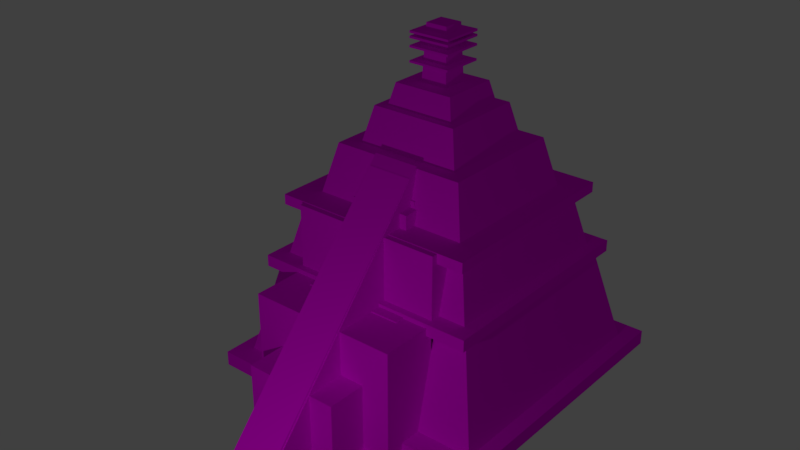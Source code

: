 # Source: Pyramide2.blend  (saved by Blender 2.79.0; exported with 4.5.12 LTS)
import bpy
from mathutils import Matrix  # noqa: F401  (used for matrix-valued properties, if any)

bpy.ops.wm.read_factory_settings(use_empty=True)
scene = bpy.context.scene
scene.name = 'Scene'

# ---- collections
col_collection_1 = bpy.data.collections.new('Collection 1'); scene.collection.children.link(col_collection_1)

# ---- images (referenced by path relative to the original .blend; pixels are not part of the script)
import os
ASSET_DIR = os.environ.get("B2B_ASSET_DIR", "")  # directory of the original .blend (textures are referenced by path, not embedded)
HERE = os.path.dirname(os.path.abspath(__file__))  # packed textures are extracted next to this script under _unpacked/

def load_image(name, relpath, width, height, colorspace="sRGB"):
    """Load a texture the original file referenced (path relative to the .blend, or extracted next to this script)."""
    p = next((c for c in (os.path.join(HERE, relpath), os.path.join(ASSET_DIR, relpath)) if relpath and os.path.exists(c)), "")
    if p:
        img = bpy.data.images.load(p, check_existing=True)
        img.name = name
    else:  # same state as the original file: an image datablock whose file is absent (Cycles renders it pink)
        img = bpy.data.images.new(name, width, height)
        img.source = "FILE"
        img.filepath = "//" + (relpath or name)
    img.colorspace_settings.name = colorspace
    return img
img_myxfhjm_jpg = load_image('mYxFhJM.jpg', 'mYxFhJM.jpg', 1024, 1024, 'sRGB')
img_stones_jpg_008 = load_image('Stones.jpg.008', 'Stones.jpg', 1024, 1024, 'sRGB')
img_stones_jpg = load_image('Stones.jpg', 'Stones.jpg', 1024, 1024, 'sRGB')
img_stones_jpg_006 = load_image('Stones.jpg.006', 'Stones.jpg', 1024, 1024, 'sRGB')
img_stones_jpg_007 = load_image('Stones.jpg.007', 'Stones.jpg', 1024, 1024, 'sRGB')
img_stones_jpg_014 = load_image('Stones.jpg.014', 'Stones.jpg', 1024, 1024, 'sRGB')
img_stones_jpg_016 = load_image('Stones.jpg.016', 'Stones.jpg', 1024, 1024, 'sRGB')
img_stones_jpg_018 = load_image('Stones.jpg.018', 'Stones.jpg', 1024, 1024, 'sRGB')
img_stones_jpg_020 = load_image('Stones.jpg.020', 'Stones.jpg', 1024, 1024, 'sRGB')
img_stones_jpg_024 = load_image('Stones.jpg.024', 'Stones.jpg', 1024, 1024, 'sRGB')
img_stones_jpg_025 = load_image('Stones.jpg.025', 'Stones.jpg', 1024, 1024, 'sRGB')
img_stones_jpg_027 = load_image('Stones.jpg.027', 'Stones.jpg', 1024, 1024, 'sRGB')
img_stones_jpg_028 = load_image('Stones.jpg.028', 'Stones.jpg', 1024, 1024, 'sRGB')
img_stones_jpg_029 = load_image('Stones.jpg.029', 'Stones.jpg', 1024, 1024, 'sRGB')
img_stones_jpg_030 = load_image('Stones.jpg.030', 'Stones.jpg', 1024, 1024, 'sRGB')

# ---- materials (node trees are filled in below, after node groups)
mat_material = bpy.data.materials.new('Material')
mat_material.alpha_threshold = 0.0
mat_material.roughness = 0.5
mat_material_003 = bpy.data.materials.new('Material.003')
mat_material_003.alpha_threshold = 0.0
mat_material_003.roughness = 0.5
mat_material_014 = bpy.data.materials.new('Material.014')
mat_material_014.alpha_threshold = 0.0
mat_material_014.roughness = 0.5
mat_material_001 = bpy.data.materials.new('Material.001')
mat_material_001.alpha_threshold = 0.0
mat_material_001.roughness = 0.5
mat_material_002 = bpy.data.materials.new('Material.002')
mat_material_002.alpha_threshold = 0.0
mat_material_002.roughness = 0.5
mat_material_006 = bpy.data.materials.new('Material.006')
mat_material_006.alpha_threshold = 0.0
mat_material_006.roughness = 0.5
mat_material_007 = bpy.data.materials.new('Material.007')
mat_material_007.alpha_threshold = 0.0
mat_material_007.roughness = 0.5
mat_material_008 = bpy.data.materials.new('Material.008')
mat_material_008.alpha_threshold = 0.0
mat_material_008.roughness = 0.5
mat_material_009 = bpy.data.materials.new('Material.009')
mat_material_009.alpha_threshold = 0.0
mat_material_009.roughness = 0.5
mat_material_012 = bpy.data.materials.new('Material.012')
mat_material_012.alpha_threshold = 0.0
mat_material_012.roughness = 0.5
mat_material_013 = bpy.data.materials.new('Material.013')
mat_material_013.alpha_threshold = 0.0
mat_material_013.roughness = 0.5
mat_material_016 = bpy.data.materials.new('Material.016')
mat_material_016.alpha_threshold = 0.0
mat_material_016.roughness = 0.5
mat_material_017 = bpy.data.materials.new('Material.017')
mat_material_017.alpha_threshold = 0.0
mat_material_017.roughness = 0.5
mat_material_018 = bpy.data.materials.new('Material.018')
mat_material_018.alpha_threshold = 0.0
mat_material_018.roughness = 0.5
mat_material_019 = bpy.data.materials.new('Material.019')
mat_material_019.alpha_threshold = 0.0
mat_material_019.roughness = 0.5

# ---- material node trees
mat_material.use_nodes = True; mat_material.node_tree.nodes.clear()
_N = mat_material.node_tree.nodes; _L = mat_material.node_tree.links
n0 = _N.new('ShaderNodeBsdfDiffuse'); n0.name = 'Diffuse BSDF'; n0.location = (10, 300)
n1 = _N.new('ShaderNodeOutputMaterial'); n1.name = 'Material Output'; n1.location = (176, 301)
n2 = _N.new('ShaderNodeTexImage'); n2.name = 'Image Texture'; n2.location = (118, 133)
n2.width = 140
n2.image = img_myxfhjm_jpg
_L.new(n0.outputs[0], n1.inputs[0])
_L.new(n2.outputs[0], n0.inputs[0])
_L.new(n2.outputs[1], n0.inputs[1])
n1.is_active_output = True
mat_material_003.use_nodes = True; mat_material_003.node_tree.nodes.clear()
_N = mat_material_003.node_tree.nodes; _L = mat_material_003.node_tree.links
n0 = _N.new('ShaderNodeOutputMaterial'); n0.name = 'Material Output'; n0.location = (460, 300)
n1 = _N.new('ShaderNodeTexImage'); n1.name = 'Image Texture'; n1.location = (-173, 265)
n1.width = 140
n1.image = img_stones_jpg_008
n1.interpolation = 'Cubic'
n2 = _N.new('ShaderNodeBsdfDiffuse'); n2.name = 'Diffuse BSDF'; n2.location = (10, 300)
n3 = _N.new('ShaderNodeUVMap'); n3.name = 'UV Map'; n3.location = (-525, 273)
_L.new(n1.outputs[0], n2.inputs[0])
_L.new(n2.outputs[0], n0.inputs[0])
_L.new(n3.outputs[0], n1.inputs[0])
n0.is_active_output = True
mat_material_014.use_nodes = True; mat_material_014.node_tree.nodes.clear()
_N = mat_material_014.node_tree.nodes; _L = mat_material_014.node_tree.links
n0 = _N.new('ShaderNodeOutputMaterial'); n0.name = 'Material Output'; n0.location = (460, 300)
n1 = _N.new('ShaderNodeTexImage'); n1.name = 'Image Texture'; n1.location = (-173, 265)
n1.width = 140
n1.image = img_stones_jpg
n1.interpolation = 'Cubic'
n2 = _N.new('ShaderNodeBsdfDiffuse'); n2.name = 'Diffuse BSDF'; n2.location = (10, 300)
n3 = _N.new('ShaderNodeUVMap'); n3.name = 'UV Map'; n3.location = (-525, 273)
_L.new(n1.outputs[0], n2.inputs[0])
_L.new(n2.outputs[0], n0.inputs[0])
_L.new(n3.outputs[0], n1.inputs[0])
n0.is_active_output = True
mat_material_001.use_nodes = True; mat_material_001.node_tree.nodes.clear()
_N = mat_material_001.node_tree.nodes; _L = mat_material_001.node_tree.links
n0 = _N.new('ShaderNodeOutputMaterial'); n0.name = 'Material Output'; n0.location = (460, 300)
n1 = _N.new('ShaderNodeTexImage'); n1.name = 'Image Texture'; n1.location = (-173, 265)
n1.width = 140
n1.image = img_stones_jpg_006
n1.interpolation = 'Cubic'
n2 = _N.new('ShaderNodeBsdfDiffuse'); n2.name = 'Diffuse BSDF'; n2.location = (10, 300)
n3 = _N.new('ShaderNodeUVMap'); n3.name = 'UV Map'; n3.location = (-525, 273)
_L.new(n1.outputs[0], n2.inputs[0])
_L.new(n2.outputs[0], n0.inputs[0])
_L.new(n3.outputs[0], n1.inputs[0])
n0.is_active_output = True
mat_material_002.use_nodes = True; mat_material_002.node_tree.nodes.clear()
_N = mat_material_002.node_tree.nodes; _L = mat_material_002.node_tree.links
n0 = _N.new('ShaderNodeOutputMaterial'); n0.name = 'Material Output'; n0.location = (460, 300)
n1 = _N.new('ShaderNodeTexImage'); n1.name = 'Image Texture'; n1.location = (-173, 265)
n1.width = 140
n1.image = img_stones_jpg_007
n1.interpolation = 'Cubic'
n2 = _N.new('ShaderNodeBsdfDiffuse'); n2.name = 'Diffuse BSDF'; n2.location = (10, 300)
n3 = _N.new('ShaderNodeUVMap'); n3.name = 'UV Map'; n3.location = (-525, 273)
_L.new(n1.outputs[0], n2.inputs[0])
_L.new(n2.outputs[0], n0.inputs[0])
_L.new(n3.outputs[0], n1.inputs[0])
n0.is_active_output = True
mat_material_006.use_nodes = True; mat_material_006.node_tree.nodes.clear()
_N = mat_material_006.node_tree.nodes; _L = mat_material_006.node_tree.links
n0 = _N.new('ShaderNodeOutputMaterial'); n0.name = 'Material Output'; n0.location = (460, 300)
n1 = _N.new('ShaderNodeTexImage'); n1.name = 'Image Texture'; n1.location = (-173, 265)
n1.width = 140
n1.image = img_stones_jpg_014
n1.interpolation = 'Cubic'
n2 = _N.new('ShaderNodeBsdfDiffuse'); n2.name = 'Diffuse BSDF'; n2.location = (10, 300)
n3 = _N.new('ShaderNodeUVMap'); n3.name = 'UV Map'; n3.location = (-525, 273)
_L.new(n1.outputs[0], n2.inputs[0])
_L.new(n2.outputs[0], n0.inputs[0])
_L.new(n3.outputs[0], n1.inputs[0])
n0.is_active_output = True
mat_material_007.use_nodes = True; mat_material_007.node_tree.nodes.clear()
_N = mat_material_007.node_tree.nodes; _L = mat_material_007.node_tree.links
n0 = _N.new('ShaderNodeOutputMaterial'); n0.name = 'Material Output'; n0.location = (460, 300)
n1 = _N.new('ShaderNodeTexImage'); n1.name = 'Image Texture'; n1.location = (-173, 265)
n1.width = 140
n1.image = img_stones_jpg_016
n1.interpolation = 'Cubic'
n2 = _N.new('ShaderNodeBsdfDiffuse'); n2.name = 'Diffuse BSDF'; n2.location = (10, 300)
n3 = _N.new('ShaderNodeUVMap'); n3.name = 'UV Map'; n3.location = (-525, 273)
_L.new(n1.outputs[0], n2.inputs[0])
_L.new(n2.outputs[0], n0.inputs[0])
_L.new(n3.outputs[0], n1.inputs[0])
n0.is_active_output = True
mat_material_008.use_nodes = True; mat_material_008.node_tree.nodes.clear()
_N = mat_material_008.node_tree.nodes; _L = mat_material_008.node_tree.links
n0 = _N.new('ShaderNodeOutputMaterial'); n0.name = 'Material Output'; n0.location = (460, 300)
n1 = _N.new('ShaderNodeTexImage'); n1.name = 'Image Texture'; n1.location = (-173, 265)
n1.width = 140
n1.image = img_stones_jpg_018
n1.interpolation = 'Cubic'
n2 = _N.new('ShaderNodeBsdfDiffuse'); n2.name = 'Diffuse BSDF'; n2.location = (10, 300)
n3 = _N.new('ShaderNodeUVMap'); n3.name = 'UV Map'; n3.location = (-525, 273)
_L.new(n1.outputs[0], n2.inputs[0])
_L.new(n2.outputs[0], n0.inputs[0])
_L.new(n3.outputs[0], n1.inputs[0])
n0.is_active_output = True
mat_material_009.use_nodes = True; mat_material_009.node_tree.nodes.clear()
_N = mat_material_009.node_tree.nodes; _L = mat_material_009.node_tree.links
n0 = _N.new('ShaderNodeOutputMaterial'); n0.name = 'Material Output'; n0.location = (460, 300)
n1 = _N.new('ShaderNodeTexImage'); n1.name = 'Image Texture'; n1.location = (-173, 265)
n1.width = 140
n1.image = img_stones_jpg_020
n1.interpolation = 'Cubic'
n2 = _N.new('ShaderNodeBsdfDiffuse'); n2.name = 'Diffuse BSDF'; n2.location = (10, 300)
n3 = _N.new('ShaderNodeUVMap'); n3.name = 'UV Map'; n3.location = (-525, 273)
_L.new(n1.outputs[0], n2.inputs[0])
_L.new(n2.outputs[0], n0.inputs[0])
_L.new(n3.outputs[0], n1.inputs[0])
n0.is_active_output = True
mat_material_012.use_nodes = True; mat_material_012.node_tree.nodes.clear()
_N = mat_material_012.node_tree.nodes; _L = mat_material_012.node_tree.links
n0 = _N.new('ShaderNodeOutputMaterial'); n0.name = 'Material Output'; n0.location = (460, 300)
n1 = _N.new('ShaderNodeTexImage'); n1.name = 'Image Texture'; n1.location = (-173, 265)
n1.width = 140
n1.image = img_stones_jpg_024
n1.interpolation = 'Cubic'
n2 = _N.new('ShaderNodeBsdfDiffuse'); n2.name = 'Diffuse BSDF'; n2.location = (10, 300)
n3 = _N.new('ShaderNodeUVMap'); n3.name = 'UV Map'; n3.location = (-525, 273)
_L.new(n1.outputs[0], n2.inputs[0])
_L.new(n2.outputs[0], n0.inputs[0])
_L.new(n3.outputs[0], n1.inputs[0])
n0.is_active_output = True
mat_material_013.use_nodes = True; mat_material_013.node_tree.nodes.clear()
_N = mat_material_013.node_tree.nodes; _L = mat_material_013.node_tree.links
n0 = _N.new('ShaderNodeOutputMaterial'); n0.name = 'Material Output'; n0.location = (460, 300)
n1 = _N.new('ShaderNodeTexImage'); n1.name = 'Image Texture'; n1.location = (-173, 265)
n1.width = 140
n1.image = img_stones_jpg_025
n1.interpolation = 'Cubic'
n2 = _N.new('ShaderNodeBsdfDiffuse'); n2.name = 'Diffuse BSDF'; n2.location = (10, 300)
n3 = _N.new('ShaderNodeUVMap'); n3.name = 'UV Map'; n3.location = (-525, 273)
_L.new(n1.outputs[0], n2.inputs[0])
_L.new(n2.outputs[0], n0.inputs[0])
_L.new(n3.outputs[0], n1.inputs[0])
n0.is_active_output = True
mat_material_016.use_nodes = True; mat_material_016.node_tree.nodes.clear()
_N = mat_material_016.node_tree.nodes; _L = mat_material_016.node_tree.links
n0 = _N.new('ShaderNodeOutputMaterial'); n0.name = 'Material Output'; n0.location = (460, 300)
n1 = _N.new('ShaderNodeTexImage'); n1.name = 'Image Texture'; n1.location = (-173, 265)
n1.width = 140
n1.image = img_stones_jpg_027
n1.interpolation = 'Cubic'
n2 = _N.new('ShaderNodeBsdfDiffuse'); n2.name = 'Diffuse BSDF'; n2.location = (10, 300)
n3 = _N.new('ShaderNodeUVMap'); n3.name = 'UV Map'; n3.location = (-525, 273)
_L.new(n1.outputs[0], n2.inputs[0])
_L.new(n2.outputs[0], n0.inputs[0])
_L.new(n3.outputs[0], n1.inputs[0])
n0.is_active_output = True
mat_material_017.use_nodes = True; mat_material_017.node_tree.nodes.clear()
_N = mat_material_017.node_tree.nodes; _L = mat_material_017.node_tree.links
n0 = _N.new('ShaderNodeOutputMaterial'); n0.name = 'Material Output'; n0.location = (460, 300)
n1 = _N.new('ShaderNodeTexImage'); n1.name = 'Image Texture'; n1.location = (-173, 265)
n1.width = 140
n1.image = img_stones_jpg_028
n1.interpolation = 'Cubic'
n2 = _N.new('ShaderNodeBsdfDiffuse'); n2.name = 'Diffuse BSDF'; n2.location = (10, 300)
n3 = _N.new('ShaderNodeUVMap'); n3.name = 'UV Map'; n3.location = (-525, 273)
_L.new(n1.outputs[0], n2.inputs[0])
_L.new(n2.outputs[0], n0.inputs[0])
_L.new(n3.outputs[0], n1.inputs[0])
n0.is_active_output = True
mat_material_018.use_nodes = True; mat_material_018.node_tree.nodes.clear()
_N = mat_material_018.node_tree.nodes; _L = mat_material_018.node_tree.links
n0 = _N.new('ShaderNodeOutputMaterial'); n0.name = 'Material Output'; n0.location = (460, 300)
n1 = _N.new('ShaderNodeTexImage'); n1.name = 'Image Texture'; n1.location = (-173, 265)
n1.width = 140
n1.image = img_stones_jpg_029
n1.interpolation = 'Cubic'
n2 = _N.new('ShaderNodeBsdfDiffuse'); n2.name = 'Diffuse BSDF'; n2.location = (10, 300)
n3 = _N.new('ShaderNodeUVMap'); n3.name = 'UV Map'; n3.location = (-525, 273)
_L.new(n1.outputs[0], n2.inputs[0])
_L.new(n2.outputs[0], n0.inputs[0])
_L.new(n3.outputs[0], n1.inputs[0])
n0.is_active_output = True
mat_material_019.use_nodes = True; mat_material_019.node_tree.nodes.clear()
_N = mat_material_019.node_tree.nodes; _L = mat_material_019.node_tree.links
n0 = _N.new('ShaderNodeOutputMaterial'); n0.name = 'Material Output'; n0.location = (460, 300)
n1 = _N.new('ShaderNodeTexImage'); n1.name = 'Image Texture'; n1.location = (-173, 265)
n1.width = 140
n1.image = img_stones_jpg_030
n1.interpolation = 'Cubic'
n2 = _N.new('ShaderNodeBsdfDiffuse'); n2.name = 'Diffuse BSDF'; n2.location = (10, 300)
n3 = _N.new('ShaderNodeUVMap'); n3.name = 'UV Map'; n3.location = (-525, 273)
_L.new(n1.outputs[0], n2.inputs[0])
_L.new(n2.outputs[0], n0.inputs[0])
_L.new(n3.outputs[0], n1.inputs[0])
n0.is_active_output = True

# ---- world
world_world = bpy.data.worlds.new('World'); scene.world = world_world
world_world.color = (0.05088, 0.05088, 0.05088)
world_world.use_sun_shadow = False
world_world.sun_shadow_jitter_overblur = 0.0
world_world.cycles.sampling_method = 'MANUAL'

# ---- lights
light_lamp = bpy.data.lights.new('Lamp', 'POINT')
light_lamp.transmission_factor = 0.0
light_lamp.cutoff_distance = 30.0
light_lamp.energy = 400.0
light_lamp.shadow_buffer_clip_start = 1.001
light_lamp.shadow_soft_size = 0.1
light_lamp.shadow_maximum_resolution = 0.006
light_lamp.use_absolute_resolution = True

# ---- meshes
me_cube = bpy.data.meshes.new('Cube')
me_cube.from_pydata([(-1.0, -1.0, -1.0), (-1.0, -1.0, -0.9935), (-1.0, 1.0, -1.0), (-1.0, 1.0, 6.711), (1.0, -1.0, -1.0), (1.0, -1.0, -0.9935), (1.0, 1.0, -1.0), (1.0, 1.0, 6.711)], [], [(0, 1, 3, 2), (2, 3, 7, 6), (6, 7, 5, 4), (4, 5, 1, 0), (2, 6, 4, 0), (7, 3, 1, 5)])
_uv = me_cube.uv_layers.new(name='UVMap')
_uv.uv.foreach_set('vector', [0.3331, 0.794, 0.3331, 0.7934, 0.4997, 0.0, 0.4997, 0.794, 0.1666, 0.794, 0.1666, 4.91e-08, 0.3331, 0.0, 0.3331, 0.794, 0.6662, 0.0, 0.6662, 0.794, 0.4997, 0.0006646, 0.4997, 0.0, 5.957e-08, 0.8137, 5.957e-08, 0.8131, 0.1666, 0.8131, 0.1666, 0.8137, 0.3331, 1.0, 0.1666, 1.0, 0.1666, 0.794, 0.3331, 0.794, 0.0, 0.0, 0.1666, 0.0, 0.1666, 0.8131, 5.957e-08, 0.8131])
me_cube.materials.append(mat_material)
me_cube.use_remesh_preserve_volume = False
me_cube.use_remesh_preserve_attributes = False
me_cube.use_mirror_vertex_groups = False
me_cube.update()
me_cube_006 = bpy.data.meshes.new('Cube.006')
me_cube_006.from_pydata([(0.9214, 0.8925, -0.7736), (0.9214, -0.9502, -0.7736), (-0.9214, -0.9502, -0.7736), (-0.9214, 0.8925, -0.7736), (0.7398, 0.7109, 1.069), (0.7398, -0.7687, 1.069), (-0.7398, -0.7687, 1.069), (-0.7398, 0.7109, 1.069), (-0.1585, -1.655, -0.8108), (-0.1585, -1.94, -0.8031), (-0.1585, -0.4981, -0.8522), (-0.1585, -0.4981, 3.052), (0.1585, -1.655, -0.8108), (0.1585, -1.94, -0.8031), (0.1585, -0.4981, -0.8522), (0.1585, -0.4981, 3.052), (-0.7951, -0.8652, 0.9383), (-0.7951, -0.8652, 1.135), (-0.7951, 0.8074, 0.9383), (-0.7951, 0.8074, 1.135), (0.7951, -0.8652, 0.9383), (0.7951, -0.8652, 1.135), (0.7951, 0.8074, 0.9383), (0.7951, 0.8074, 1.135), (0.09455, 0.06566, 3.917), (0.09455, -0.1234, 3.917), (-0.09455, -0.1234, 3.917), (-0.09455, 0.06566, 3.917), (0.07592, 0.04703, 4.875), (0.07592, -0.1048, 4.875), (-0.07592, -0.1048, 4.875), (-0.07592, 0.04703, 4.875), (-0.2076, -0.6594, 1.611), (-0.2076, -0.6594, 2.432), (-0.2076, -0.4003, 1.611), (-0.2076, -0.4003, 2.432), (0.2076, -0.6594, 1.611), (0.2076, -0.6594, 2.432), (0.2076, -0.4003, 1.611), (0.2076, -0.4003, 2.432), (-0.1699, -0.4734, 2.257), (-0.1699, -0.4734, 2.929), (-0.1699, -0.2613, 2.257), (-0.1699, -0.2613, 2.929), (0.1699, -0.4734, 2.257), (0.1699, -0.4734, 2.929), (0.1699, -0.2613, 2.257), (0.1699, -0.2613, 2.929), (-0.3288, -1.515, -0.9787), (-0.3288, -1.515, 0.3218), (-0.3288, -1.105, -0.9787), (-0.3288, -1.105, 0.3218), (0.3288, -1.515, -0.9787), (0.3288, -1.515, 0.3218), (0.3288, -1.105, -0.9787), (0.3288, -1.105, 0.3218), (-0.3509, -1.486, -0.9241), (-0.3509, -1.486, -0.7964), (-0.3509, -1.048, -0.9241), (-0.3509, -1.048, -0.7964), (0.3509, -1.486, -0.9241), (0.3509, -1.486, -0.7964), (0.3509, -1.048, -0.9241), (0.3509, -1.048, -0.7964), (-0.5463, -1.245, -0.9865), (-0.5463, -1.245, -0.7878), (-0.5463, -0.5634, -0.9865), (-0.5463, -0.5634, -0.7878), (0.5463, -1.245, -0.9865), (0.5463, -1.245, -0.7878), (0.5463, -0.5634, -0.9865), (0.5463, -0.5634, -0.7878), (0.3503, -0.4992, 1.083), (0.3503, -0.4992, 0.9559), (0.3503, -0.9365, 1.083), (0.3503, -0.9365, 0.9559), (-0.3503, -0.4992, 1.083), (-0.3503, -0.4992, 0.9559), (-0.3503, -0.9365, 1.083), (-0.3503, -0.9365, 0.9559), (0.1882, -0.3192, 2.55), (0.1882, -0.3192, 2.482), (0.1882, -0.5542, 2.55), (0.1882, -0.5542, 2.482), (-0.1882, -0.3192, 2.55), (-0.1882, -0.3192, 2.482), (-0.1882, -0.5542, 2.55), (-0.1882, -0.5542, 2.482), (-0.5229, -1.232, -1.006), (-0.5229, -1.232, 1.062), (-0.5229, -0.5796, -1.006), (-0.5229, -0.5796, 1.062), (0.5229, -1.232, -1.006), (0.5229, -1.232, 1.062), (0.5229, -0.5796, -1.006), (0.5229, -0.5796, 1.062), (-0.5229, -0.8131, 0.1168), (-0.5229, -0.8131, 2.185), (-0.5229, -0.1604, 0.1168), (-0.5229, -0.1604, 2.185), (0.5229, -0.8131, 0.1168), (0.5229, -0.8131, 2.185), (0.5229, -0.1604, 0.1168), (0.5229, -0.1604, 2.185), (0.765, 0.7361, 0.5773), (0.765, -0.7939, 0.5773), (-0.765, -0.7939, 0.5773), (-0.765, 0.7361, 0.5773), (0.6142, 0.5853, 2.107), (0.6142, -0.6431, 2.107), (-0.6142, -0.6431, 2.107), (-0.6142, 0.5853, 2.107), (0.5811, 0.5522, 1.851), (0.5811, -0.61, 1.851), (-0.5811, -0.61, 1.851), (-0.5811, 0.5522, 1.851), (0.4666, 0.4377, 3.013), (0.4666, -0.4955, 3.013), (-0.4666, -0.4955, 3.013), (-0.4666, 0.4377, 3.013), (0.378, 0.3491, 2.85), (0.378, -0.4069, 2.85), (-0.378, -0.4069, 2.85), (-0.378, 0.3491, 2.85), (0.3035, 0.2746, 3.606), (0.3035, -0.3324, 3.606), (-0.3035, -0.3324, 3.606), (-0.3035, 0.2746, 3.606), (0.2593, 0.2304, 3.444), (0.2593, -0.2882, 3.444), (-0.2593, -0.2882, 3.444), (-0.2593, 0.2304, 3.444), (0.2082, 0.1793, 3.963), (0.2082, -0.2371, 3.963), (-0.2082, -0.2371, 3.963), (-0.2082, 0.1793, 3.963), (-1.014, -1.096, -0.9088), (-1.014, -1.096, -0.6574), (-1.014, 1.038, -0.9088), (-1.014, 1.038, -0.6574), (1.014, -1.096, -0.9088), (1.014, -1.096, -0.6574), (1.014, 1.038, -0.9088), (1.014, 1.038, -0.6574), (-0.7027, -0.768, 2.02), (-0.7027, -0.768, 2.194), (-0.7027, 0.7102, 2.02), (-0.7027, 0.7102, 2.194), (0.7027, -0.768, 2.02), (0.7027, -0.768, 2.194), (0.7027, 0.7102, 2.02), (0.7027, 0.7102, 2.194), (-0.1453, -0.1818, 4.722), (-0.1453, -0.1818, 4.758), (-0.1453, 0.124, 4.722), (-0.1453, 0.124, 4.758), (0.1453, -0.1818, 4.722), (0.1453, -0.1818, 4.758), (0.1453, 0.124, 4.722), (0.1453, 0.124, 4.758), (-0.1453, -0.1818, 4.641), (-0.1453, -0.1818, 4.677), (-0.1453, 0.124, 4.641), (-0.1453, 0.124, 4.677), (0.1453, -0.1818, 4.641), (0.1453, -0.1818, 4.677), (0.1453, 0.124, 4.641), (0.1453, 0.124, 4.677), (-0.1453, -0.1818, 4.499), (-0.1453, -0.1818, 4.535), (-0.1453, 0.124, 4.499), (-0.1453, 0.124, 4.535), (0.1453, -0.1818, 4.499), (0.1453, -0.1818, 4.535), (0.1453, 0.124, 4.499), (0.1453, 0.124, 4.535), (-0.1453, -0.1818, 4.266), (-0.1453, -0.1818, 4.302), (-0.1453, 0.124, 4.266), (-0.1453, 0.124, 4.302), (0.1453, -0.1818, 4.266), (0.1453, -0.1818, 4.302), (0.1453, 0.124, 4.266), (0.1453, 0.124, 4.302)], [], [(0, 1, 2, 3), (4, 7, 6, 5), (0, 4, 5, 1), (1, 5, 6, 2), (2, 6, 7, 3), (4, 0, 3, 7), (8, 9, 11, 10), (10, 11, 15, 14), (14, 15, 13, 12), (12, 13, 9, 8), (10, 14, 12, 8), (15, 11, 9, 13), (16, 17, 19, 18), (18, 19, 23, 22), (22, 23, 21, 20), (20, 21, 17, 16), (18, 22, 20, 16), (23, 19, 17, 21), (24, 25, 26, 27), (28, 31, 30, 29), (24, 28, 29, 25), (25, 29, 30, 26), (26, 30, 31, 27), (28, 24, 27, 31), (32, 33, 35, 34), (34, 35, 39, 38), (38, 39, 37, 36), (36, 37, 33, 32), (34, 38, 36, 32), (39, 35, 33, 37), (40, 41, 43, 42), (42, 43, 47, 46), (46, 47, 45, 44), (44, 45, 41, 40), (42, 46, 44, 40), (47, 43, 41, 45), (48, 49, 51, 50), (50, 51, 55, 54), (54, 55, 53, 52), (52, 53, 49, 48), (50, 54, 52, 48), (55, 51, 49, 53), (56, 57, 59, 58), (58, 59, 63, 62), (62, 63, 61, 60), (60, 61, 57, 56), (58, 62, 60, 56), (63, 59, 57, 61), (64, 65, 67, 66), (66, 67, 71, 70), (70, 71, 69, 68), (68, 69, 65, 64), (66, 70, 68, 64), (71, 67, 65, 69), (72, 73, 75, 74), (74, 75, 79, 78), (78, 79, 77, 76), (76, 77, 73, 72), (74, 78, 76, 72), (79, 75, 73, 77), (80, 81, 83, 82), (82, 83, 87, 86), (86, 87, 85, 84), (84, 85, 81, 80), (82, 86, 84, 80), (87, 83, 81, 85), (88, 89, 91, 90), (90, 91, 95, 94), (94, 95, 93, 92), (92, 93, 89, 88), (90, 94, 92, 88), (95, 91, 89, 93), (96, 97, 99, 98), (98, 99, 103, 102), (102, 103, 101, 100), (100, 101, 97, 96), (98, 102, 100, 96), (103, 99, 97, 101), (104, 105, 106, 107), (108, 111, 110, 109), (104, 108, 109, 105), (105, 109, 110, 106), (106, 110, 111, 107), (108, 104, 107, 111), (112, 113, 114, 115), (116, 119, 118, 117), (112, 116, 117, 113), (113, 117, 118, 114), (114, 118, 119, 115), (116, 112, 115, 119), (120, 121, 122, 123), (124, 127, 126, 125), (120, 124, 125, 121), (121, 125, 126, 122), (122, 126, 127, 123), (124, 120, 123, 127), (128, 129, 130, 131), (132, 135, 134, 133), (128, 132, 133, 129), (129, 133, 134, 130), (130, 134, 135, 131), (132, 128, 131, 135), (136, 137, 139, 138), (138, 139, 143, 142), (142, 143, 141, 140), (140, 141, 137, 136), (138, 142, 140, 136), (143, 139, 137, 141), (144, 145, 147, 146), (146, 147, 151, 150), (150, 151, 149, 148), (148, 149, 145, 144), (146, 150, 148, 144), (151, 147, 145, 149), (152, 153, 155, 154), (154, 155, 159, 158), (158, 159, 157, 156), (156, 157, 153, 152), (154, 158, 156, 152), (159, 155, 153, 157), (160, 161, 163, 162), (162, 163, 167, 166), (166, 167, 165, 164), (164, 165, 161, 160), (162, 166, 164, 160), (167, 163, 161, 165), (168, 169, 171, 170), (170, 171, 175, 174), (174, 175, 173, 172), (172, 173, 169, 168), (170, 174, 172, 168), (175, 171, 169, 173), (176, 177, 179, 178), (178, 179, 183, 182), (182, 183, 181, 180), (180, 181, 177, 176), (178, 182, 180, 176), (183, 179, 177, 181)])
me_cube_006.polygons.foreach_set('material_index', [0, 0, 0, 0, 0, 0, 1, 1, 1, 1, 1, 1, 1, 1, 1, 1, 1, 1, 1, 1, 1, 1, 1, 1, 1, 1, 1, 1, 1, 1, 1, 1, 1, 1, 1, 1, 1, 1, 1, 1, 1, 1, 1, 1, 1, 1, 1, 1, 1, 1, 1, 1, 1, 1, 1, 1, 1, 1, 1, 1, 1, 1, 1, 1, 1, 1, 2, 2, 2, 2, 2, 2, 3, 3, 3, 3, 3, 3, 4, 4, 4, 4, 4, 4, 5, 5, 5, 5, 5, 5, 6, 6, 6, 6, 6, 6, 7, 7, 7, 7, 7, 7, 8, 8, 8, 8, 8, 8, 9, 9, 9, 9, 9, 9, 10, 10, 10, 10, 10, 10, 11, 11, 11, 11, 11, 11, 12, 12, 12, 12, 12, 12, 13, 13, 13, 13, 13, 13])
_uv = me_cube_006.uv_layers.new(name='UVMap')
_uv.uv.foreach_set('vector', [0.505, 0.3415, 0.3672, 0.3415, 0.3672, 0.1709, 0.505, 0.1709, 0.1885, 0.6872, 0.1885, 0.8242, 0.07787, 0.8242, 0.07787, 0.6872, 0.2156, 0.5659, 0.2292, 0.395, 0.3398, 0.395, 0.3533, 0.5659, 0.07787, 0.5324, 0.09144, 0.3613, 0.202, 0.3613, 0.2156, 0.5324, 0.3533, 0.5659, 0.3669, 0.395, 0.4775, 0.395, 0.4911, 0.5659, 0.4914, 0.0, 0.505, 0.1709, 0.3672, 0.1709, 0.3808, 1.103e-08, 0.1292, 0.3575, 0.1078, 0.3568, 0.2156, 0.0, 0.2156, 0.3613, 0.7324, 0.7068, 0.7324, 0.3455, 0.7561, 0.3455, 0.7561, 0.7068, 0.0, 0.3611, 0.009928, 0.0, 0.1078, 0.3611, 0.0865, 0.3609, 0.04916, 0.8566, 0.04916, 0.8302, 0.07286, 0.8302, 0.07286, 0.8566, 0.07286, 0.9637, 0.04916, 0.9637, 0.04916, 0.8566, 0.07286, 0.8566, 0.04879, 0.3611, 0.07249, 0.3611, 0.07249, 0.7227, 0.04879, 0.7227, 0.7561, 0.8616, 0.7414, 0.8616, 0.7414, 0.7068, 0.7561, 0.7068, 0.7896, 0.6131, 0.7749, 0.6131, 0.7749, 0.4659, 0.7896, 0.4659, 0.7749, 0.6536, 0.7896, 0.6536, 0.7896, 0.8085, 0.7749, 0.8085, 0.7857, 0.08085, 0.8004, 0.08085, 0.8004, 0.228, 0.7857, 0.228, 0.3345, 0.7207, 0.2156, 0.7207, 0.2156, 0.5659, 0.3345, 0.5659, 0.1967, 0.6872, 0.07787, 0.6872, 0.07787, 0.5324, 0.1967, 0.5324, 0.06292, 0.7402, 0.04879, 0.7402, 0.04879, 0.7227, 0.06292, 0.7227, 0.4949, 0.3799, 0.4949, 0.3939, 0.4835, 0.3939, 0.4835, 0.3799, 0.8026, 0.961, 0.804, 0.8724, 0.8154, 0.8724, 0.8168, 0.961, 0.8026, 0.7423, 0.804, 0.6536, 0.8154, 0.6536, 0.8168, 0.7423, 0.8026, 0.8724, 0.804, 0.7837, 0.8154, 0.7837, 0.8168, 0.8724, 0.8131, 0.08085, 0.8145, 0.1695, 0.8004, 0.1695, 0.8018, 0.08085, 0.4286, 0.9909, 0.4286, 0.9149, 0.448, 0.9149, 0.448, 0.9909, 0.7485, 0.07599, 0.7485, 0.0, 0.7795, 0.0, 0.7795, 0.07599, 0.8054, 0.228, 0.8054, 0.304, 0.786, 0.304, 0.786, 0.228, 0.755, 0.304, 0.755, 0.228, 0.786, 0.228, 0.786, 0.304, 0.6366, 0.3454, 0.6366, 0.307, 0.6559, 0.307, 0.6559, 0.3454, 0.5029, 0.3415, 0.5029, 0.3799, 0.4835, 0.3799, 0.4835, 0.3415, 0.6407, 0.9973, 0.6407, 0.9352, 0.6566, 0.9352, 0.6566, 0.9973, 0.1901, 0.7921, 0.1901, 0.7299, 0.2155, 0.7299, 0.2155, 0.7921, 0.1591, 0.9317, 0.1591, 0.9939, 0.1432, 0.9939, 0.1432, 0.9317, 0.7795, 0.06216, 0.7795, 0.0, 0.8049, 0.0, 0.8049, 0.06216, 0.7069, 0.3384, 0.7069, 0.307, 0.7228, 0.307, 0.7228, 0.3384, 0.6911, 0.3384, 0.6911, 0.307, 0.7069, 0.307, 0.7069, 0.3384, 0.755, 0.228, 0.755, 0.1077, 0.7857, 0.1077, 0.7857, 0.228, 0.1647, 0.9445, 0.1647, 0.8242, 0.2139, 0.8242, 0.2139, 0.9445, 0.7868, 0.3455, 0.7868, 0.4659, 0.7561, 0.4659, 0.7561, 0.3455, 8.911e-09, 0.9505, 0.0, 0.8302, 0.04916, 0.8302, 0.04916, 0.9505, 0.7634, 0.9959, 0.7634, 0.935, 0.7941, 0.935, 0.7941, 0.9959, 0.7327, 0.9959, 0.7327, 0.935, 0.7634, 0.935, 0.7634, 0.9959, 0.7291, 0.7363, 0.7195, 0.7363, 0.7195, 0.6957, 0.7291, 0.6957, 0.6014, 0.3485, 0.5919, 0.3485, 0.5919, 0.2835, 0.6014, 0.2835, 0.6014, 0.389, 0.5919, 0.389, 0.5919, 0.3485, 0.6014, 0.3485, 0.7195, 0.5659, 0.7291, 0.5659, 0.7291, 0.6309, 0.7195, 0.6309, 0.2993, 0.9962, 0.2993, 0.9312, 0.3321, 0.9312, 0.3321, 0.9962, 0.2666, 0.9962, 0.2666, 0.9312, 0.2993, 0.9312, 0.2993, 0.9962, 0.6714, 0.9983, 0.6566, 0.9983, 0.6566, 0.9352, 0.6714, 0.9352, 0.8045, 0.567, 0.7896, 0.567, 0.7896, 0.4659, 0.8045, 0.4659, 0.8045, 0.6301, 0.7896, 0.6301, 0.7896, 0.567, 0.8045, 0.567, 0.7998, 0.329, 0.8146, 0.329, 0.8146, 0.4302, 0.7998, 0.4302, 0.2156, 0.9356, 0.2156, 0.8344, 0.2666, 0.8344, 0.2666, 0.9356, 0.7485, 0.0, 0.7485, 0.1011, 0.6975, 0.1011, 0.6975, 1.655e-08, 0.7229, 0.305, 0.7324, 0.305, 0.7324, 0.3455, 0.7229, 0.3455, 0.7195, 0.6309, 0.729, 0.6309, 0.729, 0.6957, 0.7195, 0.6957, 0.7419, 0.3455, 0.7324, 0.3455, 0.7324, 0.305, 0.7419, 0.305, 0.6809, 1.0, 0.6714, 1.0, 0.6714, 0.9352, 0.6809, 0.9352, 0.1432, 0.9317, 0.1432, 0.9966, 0.1106, 0.9966, 0.1106, 0.9317, 0.1106, 0.9317, 0.1106, 0.9966, 0.07787, 0.9966, 0.07787, 0.9317, 0.07249, 0.4308, 0.07761, 0.4308, 0.07761, 0.4525, 0.07249, 0.4525, 0.0776, 0.3959, 0.07249, 0.3959, 0.07249, 0.3611, 0.0776, 0.3611, 0.07249, 0.4525, 0.07761, 0.4525, 0.07761, 0.4743, 0.07249, 0.4743, 0.0776, 0.4308, 0.07249, 0.4308, 0.07249, 0.3959, 0.0776, 0.3959, 0.6911, 0.307, 0.6911, 0.3418, 0.6735, 0.3418, 0.6735, 0.307, 0.6735, 0.307, 0.6735, 0.3418, 0.6559, 0.3418, 0.6559, 0.307, 3.564e-08, 0.7438, 0.0, 0.5525, 0.04879, 0.5525, 0.04879, 0.7438, 0.5632, 0.7573, 0.5632, 0.5659, 0.6414, 0.5659, 0.6414, 0.7573, 0.7062, 0.2991, 0.7062, 0.1077, 0.755, 0.1077, 0.755, 0.2991, 0.6193, 0.1913, 0.6193, 0.0, 0.6975, 0.0, 0.6975, 0.1913, 0.3345, 0.9416, 0.3345, 0.8448, 0.3833, 0.8448, 0.3833, 0.9416, 0.3154, 0.8344, 0.3154, 0.9312, 0.2666, 0.9312, 0.2666, 0.8344, 0.6836, 0.5369, 0.6836, 0.3455, 0.7324, 0.3455, 0.7324, 0.5369, 0.6054, 0.5369, 0.6054, 0.3455, 0.6836, 0.3455, 0.6836, 0.5369, 5.792e-08, 0.5525, 0.0, 0.3611, 0.04879, 0.3611, 0.04879, 0.5525, 0.6414, 0.7572, 0.6414, 0.5659, 0.7195, 0.5659, 0.7195, 0.7572, 0.4976, 0.9414, 0.4976, 0.8446, 0.5464, 0.8446, 0.5464, 0.9414, 0.4976, 0.8446, 0.4976, 0.9414, 0.4488, 0.9414, 0.4488, 0.8446, 0.6193, 0.1419, 0.6193, 0.2835, 0.505, 0.2835, 0.505, 0.1419, 0.3074, 0.8344, 0.2156, 0.8344, 0.2156, 0.7207, 0.3074, 0.7207, 0.4911, 0.5369, 0.5024, 0.395, 0.5942, 0.395, 0.6054, 0.5369, 0.3345, 0.7079, 0.3457, 0.5659, 0.4376, 0.5659, 0.4488, 0.7079, 0.4488, 0.7078, 0.4601, 0.5659, 0.5519, 0.5659, 0.5632, 0.7078, 0.6081, 0.0, 0.6193, 0.1419, 0.505, 0.1419, 0.5162, 0.0, 0.07787, 0.9317, 0.07787, 0.8242, 0.1647, 0.8242, 0.1647, 0.9317, 0.06976, 0.7438, 0.06976, 0.8302, 1.337e-08, 0.8302, 0.0, 0.7438, 0.5632, 0.865, 0.5718, 0.7573, 0.6415, 0.7573, 0.6501, 0.865, 0.505, 0.3914, 0.5135, 0.2835, 0.5833, 0.2835, 0.5919, 0.3914, 0.7369, 0.7573, 0.7284, 0.865, 0.6586, 0.865, 0.6501, 0.7573, 0.6279, 0.2991, 0.6193, 0.1913, 0.7062, 0.1913, 0.6977, 0.2991, 0.7327, 0.935, 0.7327, 0.865, 0.7892, 0.865, 0.7892, 0.935, 0.4286, 0.9711, 0.3833, 0.9711, 0.3833, 0.9149, 0.4286, 0.9149, 0.6762, 0.9352, 0.6818, 0.865, 0.7272, 0.865, 0.7327, 0.9352, 0.3833, 0.9149, 0.3888, 0.8448, 0.4342, 0.8448, 0.4398, 0.9149, 0.6197, 0.9352, 0.6253, 0.865, 0.6706, 0.865, 0.6762, 0.9352, 0.6141, 0.865, 0.6197, 0.9352, 0.5632, 0.9352, 0.5688, 0.865, 0.602, 0.9832, 0.602, 0.9352, 0.6407, 0.9352, 0.6407, 0.9832, 0.6366, 0.307, 0.6366, 0.3455, 0.6054, 0.3455, 0.6054, 0.307, 0.5632, 0.9832, 0.567, 0.9352, 0.5981, 0.9352, 0.602, 0.9832, 0.3672, 0.3896, 0.3711, 0.3415, 0.4022, 0.3415, 0.406, 0.3896, 0.4448, 0.3895, 0.4486, 0.3415, 0.4797, 0.3415, 0.4835, 0.3895, 0.4409, 0.3415, 0.4448, 0.3895, 0.406, 0.3895, 0.4098, 0.3415, 0.3345, 0.9182, 0.3157, 0.9182, 0.3157, 0.7207, 0.3345, 0.7207, 0.7749, 0.6536, 0.7561, 0.6536, 0.7561, 0.4659, 0.7749, 0.4659, 0.2155, 0.7299, 0.1967, 0.7299, 0.1967, 0.5324, 0.2155, 0.5324, 0.7749, 0.8414, 0.7561, 0.8414, 0.7561, 0.6536, 0.7749, 0.6536, 0.3672, 0.395, 0.2156, 0.395, 0.2156, 0.1975, 0.3672, 0.1975, 0.3672, 0.1975, 0.2156, 0.1975, 0.2156, 2.207e-08, 0.3672, 0.0, 0.5594, 0.9814, 0.5464, 0.9814, 0.5464, 0.8446, 0.5594, 0.8446, 0.8026, 0.7837, 0.7896, 0.7837, 0.7896, 0.6536, 0.8026, 0.6536, 0.7998, 0.4659, 0.7868, 0.4659, 0.7868, 0.329, 0.7998, 0.329, 0.7896, 0.7837, 0.8026, 0.7837, 0.8026, 0.9138, 0.7896, 0.9138, 0.4395, 0.8448, 0.3345, 0.8448, 0.3345, 0.7079, 0.4395, 0.7079, 0.5539, 0.8446, 0.4488, 0.8446, 0.4488, 0.7078, 0.5539, 0.7078, 0.07518, 0.5309, 0.07249, 0.5309, 0.07249, 0.5026, 0.07518, 0.5026, 0.07249, 0.7007, 0.07518, 0.7007, 0.07518, 0.7276, 0.07249, 0.7276, 0.07518, 0.6724, 0.07249, 0.6724, 0.07249, 0.6441, 0.07518, 0.6441, 0.5593, 0.7078, 0.562, 0.7078, 0.562, 0.7347, 0.5593, 0.7347, 0.6432, 0.5652, 0.6214, 0.5652, 0.6214, 0.5369, 0.6432, 0.5369, 0.5345, 0.5652, 0.5128, 0.5652, 0.5128, 0.5369, 0.5345, 0.5369, 0.07518, 0.6441, 0.07249, 0.6441, 0.07249, 0.6158, 0.07518, 0.6158, 0.1912, 0.6872, 0.1938, 0.6872, 0.1938, 0.7141, 0.1912, 0.7141, 0.07518, 0.5875, 0.07249, 0.5875, 0.07249, 0.5592, 0.07518, 0.5592, 0.5539, 0.7078, 0.5566, 0.7078, 0.5566, 0.7347, 0.5539, 0.7347, 0.2119, 0.8204, 0.1901, 0.8204, 0.1901, 0.7921, 0.2119, 0.7921, 0.5563, 0.5652, 0.5345, 0.5652, 0.5345, 0.5369, 0.5563, 0.5369, 0.07518, 0.5026, 0.07249, 0.5026, 0.07249, 0.4743, 0.07518, 0.4743, 0.1938, 0.6872, 0.1965, 0.6872, 0.1965, 0.7141, 0.1938, 0.7141, 0.07518, 0.7007, 0.07249, 0.7007, 0.07249, 0.6724, 0.07518, 0.6724, 0.5566, 0.7078, 0.5593, 0.7078, 0.5593, 0.7347, 0.5566, 0.7347, 0.6214, 0.5652, 0.5997, 0.5652, 0.5997, 0.5369, 0.6214, 0.5369, 0.578, 0.5652, 0.5563, 0.5652, 0.5563, 0.5369, 0.578, 0.5369, 0.07518, 0.6158, 0.07249, 0.6158, 0.07249, 0.5875, 0.07518, 0.5875, 0.1885, 0.6872, 0.1912, 0.6872, 0.1912, 0.7141, 0.1885, 0.7141, 0.07518, 0.5592, 0.07249, 0.5592, 0.07249, 0.5309, 0.07518, 0.5309, 0.4395, 0.7079, 0.4422, 0.7079, 0.4422, 0.7348, 0.4395, 0.7348, 0.5997, 0.5652, 0.578, 0.5652, 0.578, 0.5369, 0.5997, 0.5369, 0.5128, 0.5652, 0.4911, 0.5652, 0.4911, 0.5369, 0.5128, 0.5369])
_ca = me_cube_006.color_attributes.new('Col', 'BYTE_COLOR', 'CORNER')
_ca.data.foreach_set('color', [1.0, 1.0, 1.0, 1.0, 1.0, 1.0, 1.0, 1.0, 1.0, 1.0, 1.0, 1.0, 1.0, 1.0, 1.0, 1.0, 1.0, 1.0, 1.0, 1.0, 1.0, 1.0, 1.0, 1.0, 1.0, 1.0, 1.0, 1.0, 1.0, 1.0, 1.0, 1.0, 1.0, 1.0, 1.0, 1.0, 1.0, 1.0, 1.0, 1.0, 1.0, 1.0, 1.0, 1.0, 1.0, 1.0, 1.0, 1.0, 1.0, 1.0, 1.0, 1.0, 1.0, 1.0, 1.0, 1.0, 1.0, 1.0, 1.0, 1.0, 1.0, 1.0, 1.0, 1.0, 1.0, 1.0, 1.0, 1.0, 1.0, 1.0, 1.0, 1.0, 1.0, 1.0, 1.0, 1.0, 1.0, 1.0, 1.0, 1.0, 1.0, 1.0, 1.0, 1.0, 1.0, 1.0, 1.0, 1.0, 1.0, 1.0, 1.0, 1.0, 1.0, 1.0, 1.0, 1.0, 1.0, 1.0, 1.0, 1.0, 1.0, 1.0, 1.0, 1.0, 1.0, 1.0, 1.0, 1.0, 1.0, 1.0, 1.0, 1.0, 1.0, 1.0, 1.0, 1.0, 1.0, 1.0, 1.0, 1.0, 1.0, 1.0, 1.0, 1.0, 1.0, 1.0, 1.0, 1.0, 1.0, 1.0, 1.0, 1.0, 1.0, 1.0, 1.0, 1.0, 1.0, 1.0, 1.0, 1.0, 1.0, 1.0, 1.0, 1.0, 1.0, 1.0, 1.0, 1.0, 1.0, 1.0, 1.0, 1.0, 1.0, 1.0, 1.0, 1.0, 1.0, 1.0, 1.0, 1.0, 1.0, 1.0, 1.0, 1.0, 1.0, 1.0, 1.0, 1.0, 1.0, 1.0, 1.0, 1.0, 1.0, 1.0, 1.0, 1.0, 1.0, 1.0, 1.0, 1.0, 1.0, 1.0, 1.0, 1.0, 1.0, 1.0, 1.0, 1.0, 1.0, 1.0, 1.0, 1.0, 1.0, 1.0, 1.0, 1.0, 1.0, 1.0, 1.0, 1.0, 1.0, 1.0, 1.0, 1.0, 1.0, 1.0, 1.0, 1.0, 1.0, 1.0, 1.0, 1.0, 1.0, 1.0, 1.0, 1.0, 1.0, 1.0, 1.0, 1.0, 1.0, 1.0, 1.0, 1.0, 1.0, 1.0, 1.0, 1.0, 1.0, 1.0, 1.0, 1.0, 1.0, 1.0, 1.0, 1.0, 1.0, 1.0, 1.0, 1.0, 1.0, 1.0, 1.0, 1.0, 1.0, 1.0, 1.0, 1.0, 1.0, 1.0, 1.0, 1.0, 1.0, 1.0, 1.0, 1.0, 1.0, 1.0, 1.0, 1.0, 1.0, 1.0, 1.0, 1.0, 1.0, 1.0, 1.0, 1.0, 1.0, 1.0, 1.0, 1.0, 1.0, 1.0, 1.0, 1.0, 1.0, 1.0, 1.0, 1.0, 1.0, 1.0, 1.0, 1.0, 1.0, 1.0, 1.0, 1.0, 1.0, 1.0, 1.0, 1.0, 1.0, 1.0, 1.0, 1.0, 1.0, 1.0, 1.0, 1.0, 1.0, 1.0, 1.0, 1.0, 1.0, 1.0, 1.0, 1.0, 1.0, 1.0, 1.0, 1.0, 1.0, 1.0, 1.0, 1.0, 1.0, 1.0, 1.0, 1.0, 1.0, 1.0, 1.0, 1.0, 1.0, 1.0, 1.0, 1.0, 1.0, 1.0, 1.0, 1.0, 1.0, 1.0, 1.0, 1.0, 1.0, 1.0, 1.0, 1.0, 1.0, 1.0, 1.0, 1.0, 1.0, 1.0, 1.0, 1.0, 1.0, 1.0, 1.0, 1.0, 1.0, 1.0, 1.0, 1.0, 1.0, 1.0, 1.0, 1.0, 1.0, 1.0, 1.0, 1.0, 1.0, 1.0, 1.0, 1.0, 1.0, 1.0, 1.0, 1.0, 1.0, 1.0, 1.0, 1.0, 1.0, 1.0, 1.0, 1.0, 1.0, 1.0, 1.0, 1.0, 1.0, 1.0, 1.0, 1.0, 1.0, 1.0, 1.0, 1.0, 1.0, 1.0, 1.0, 1.0, 1.0, 1.0, 1.0, 1.0, 1.0, 1.0, 1.0, 1.0, 1.0, 1.0, 1.0, 1.0, 1.0, 1.0, 1.0, 1.0, 1.0, 1.0, 1.0, 1.0, 1.0, 1.0, 1.0, 1.0, 1.0, 1.0, 1.0, 1.0, 1.0, 1.0, 1.0, 1.0, 1.0, 1.0, 1.0, 1.0, 1.0, 1.0, 1.0, 1.0, 1.0, 1.0, 1.0, 1.0, 1.0, 1.0, 1.0, 1.0, 1.0, 1.0, 1.0, 1.0, 1.0, 1.0, 1.0, 1.0, 1.0, 1.0, 1.0, 1.0, 1.0, 1.0, 1.0, 1.0, 1.0, 1.0, 1.0, 1.0, 1.0, 1.0, 1.0, 1.0, 1.0, 1.0, 1.0, 1.0, 1.0, 1.0, 1.0, 1.0, 1.0, 1.0, 1.0, 1.0, 1.0, 1.0, 1.0, 1.0, 1.0, 1.0, 1.0, 1.0, 1.0, 1.0, 1.0, 1.0, 1.0, 1.0, 1.0, 1.0, 1.0, 1.0, 1.0, 1.0, 1.0, 1.0, 1.0, 1.0, 1.0, 1.0, 1.0, 1.0, 1.0, 1.0, 1.0, 1.0, 1.0, 1.0, 1.0, 1.0, 1.0, 1.0, 1.0, 1.0, 1.0, 1.0, 1.0, 1.0, 1.0, 1.0, 1.0, 1.0, 1.0, 1.0, 1.0, 1.0, 1.0, 1.0, 1.0, 1.0, 1.0, 1.0, 1.0, 1.0, 1.0, 1.0, 1.0, 1.0, 1.0, 1.0, 1.0, 1.0, 1.0, 1.0, 1.0, 1.0, 1.0, 1.0, 1.0, 1.0, 1.0, 1.0, 1.0, 1.0, 1.0, 1.0, 1.0, 1.0, 1.0, 1.0, 1.0, 1.0, 1.0, 1.0, 1.0, 1.0, 1.0, 1.0, 1.0, 1.0, 1.0, 1.0, 1.0, 1.0, 1.0, 1.0, 1.0, 1.0, 1.0, 1.0, 1.0, 1.0, 1.0, 1.0, 1.0, 1.0, 1.0, 1.0, 1.0, 1.0, 1.0, 1.0, 1.0, 1.0, 1.0, 1.0, 1.0, 1.0, 1.0, 1.0, 1.0, 1.0, 1.0, 1.0, 1.0, 1.0, 1.0, 1.0, 1.0, 1.0, 1.0, 1.0, 1.0, 1.0, 1.0, 1.0, 1.0, 1.0, 1.0, 1.0, 1.0, 1.0, 1.0, 1.0, 1.0, 1.0, 1.0, 1.0, 1.0, 1.0, 1.0, 1.0, 1.0, 1.0, 1.0, 1.0, 1.0, 1.0, 1.0, 1.0, 1.0, 1.0, 1.0, 1.0, 1.0, 1.0, 1.0, 1.0, 1.0, 1.0, 1.0, 1.0, 1.0, 1.0, 1.0, 1.0, 1.0, 1.0, 1.0, 1.0, 1.0, 1.0, 1.0, 1.0, 1.0, 1.0, 1.0, 1.0, 1.0, 1.0, 1.0, 1.0, 1.0, 1.0, 1.0, 1.0, 1.0, 1.0, 1.0, 1.0, 1.0, 1.0, 1.0, 1.0, 1.0, 1.0, 1.0, 1.0, 1.0, 1.0, 1.0, 1.0, 1.0, 1.0, 1.0, 1.0, 1.0, 1.0, 1.0, 1.0, 1.0, 1.0, 1.0, 1.0, 1.0, 1.0, 1.0, 1.0, 1.0, 1.0, 1.0, 1.0, 1.0, 1.0, 1.0, 1.0, 1.0, 1.0, 1.0, 1.0, 1.0, 1.0, 1.0, 1.0, 1.0, 1.0, 1.0, 1.0, 1.0, 1.0, 1.0, 1.0, 1.0, 1.0, 1.0, 1.0, 1.0, 1.0, 1.0, 1.0, 1.0, 1.0, 1.0, 1.0, 1.0, 1.0, 1.0, 1.0, 1.0, 1.0, 1.0, 1.0, 1.0, 1.0, 1.0, 1.0, 1.0, 1.0, 1.0, 1.0, 1.0, 1.0, 1.0, 1.0, 1.0, 1.0, 1.0, 1.0, 1.0, 1.0, 1.0, 1.0, 1.0, 1.0, 1.0, 1.0, 1.0, 1.0, 1.0, 1.0, 1.0, 1.0, 1.0, 1.0, 1.0, 1.0, 1.0, 1.0, 1.0, 1.0, 1.0, 1.0, 1.0, 1.0, 1.0, 1.0, 1.0, 1.0, 1.0, 1.0, 1.0, 1.0, 1.0, 1.0, 1.0, 1.0, 1.0, 1.0, 1.0, 1.0, 1.0, 1.0, 1.0, 1.0, 1.0, 1.0, 1.0, 1.0, 1.0, 1.0, 1.0, 1.0, 1.0, 1.0, 1.0, 1.0, 1.0, 1.0, 1.0, 1.0, 1.0, 1.0, 1.0, 1.0, 1.0, 1.0, 1.0, 1.0, 1.0, 1.0, 1.0, 1.0, 1.0, 1.0, 1.0, 1.0, 1.0, 1.0, 1.0, 1.0, 1.0, 1.0, 1.0, 1.0, 1.0, 1.0, 1.0, 1.0, 1.0, 1.0, 1.0, 1.0, 1.0, 1.0, 1.0, 1.0, 1.0, 1.0, 1.0, 1.0, 1.0, 1.0, 1.0, 1.0, 1.0, 1.0, 1.0, 1.0, 1.0, 1.0, 1.0, 1.0, 1.0, 1.0, 1.0, 1.0, 1.0, 1.0, 1.0, 1.0, 1.0, 1.0, 1.0, 1.0, 1.0, 1.0, 1.0, 1.0, 1.0, 1.0, 1.0, 1.0, 1.0, 1.0, 1.0, 1.0, 1.0, 1.0, 1.0, 1.0, 1.0, 1.0, 1.0, 1.0, 1.0, 1.0, 1.0, 1.0, 1.0, 1.0, 1.0, 1.0, 1.0, 1.0, 1.0, 1.0, 1.0, 1.0, 1.0, 1.0, 1.0, 1.0, 1.0, 1.0, 1.0, 1.0, 1.0, 1.0, 1.0, 1.0, 1.0, 1.0, 1.0, 1.0, 1.0, 1.0, 1.0, 1.0, 1.0, 1.0, 1.0, 1.0, 1.0, 1.0, 1.0, 1.0, 1.0, 1.0, 1.0, 1.0, 1.0, 1.0, 1.0, 1.0, 1.0, 1.0, 1.0, 1.0, 1.0, 1.0, 1.0, 1.0, 1.0, 1.0, 1.0, 1.0, 1.0, 1.0, 1.0, 1.0, 1.0, 1.0, 1.0, 1.0, 1.0, 1.0, 1.0, 1.0, 1.0, 1.0, 1.0, 1.0, 1.0, 1.0, 1.0, 1.0, 1.0, 1.0, 1.0, 1.0, 1.0, 1.0, 1.0, 1.0, 1.0, 1.0, 1.0, 1.0, 1.0, 1.0, 1.0, 1.0, 1.0, 1.0, 1.0, 1.0, 1.0, 1.0, 1.0, 1.0, 1.0, 1.0, 1.0, 1.0, 1.0, 1.0, 1.0, 1.0, 1.0, 1.0, 1.0, 1.0, 1.0, 1.0, 1.0, 1.0, 1.0, 1.0, 1.0, 1.0, 1.0, 1.0, 1.0, 1.0, 1.0, 1.0, 1.0, 1.0, 1.0, 1.0, 1.0, 1.0, 1.0, 1.0, 1.0, 1.0, 1.0, 1.0, 1.0, 1.0, 1.0, 1.0, 1.0, 1.0, 1.0, 1.0, 1.0, 1.0, 1.0, 1.0, 1.0, 1.0, 1.0, 1.0, 1.0, 1.0, 1.0, 1.0, 1.0, 1.0, 1.0, 1.0, 1.0, 1.0, 1.0, 1.0, 1.0, 1.0, 1.0, 1.0, 1.0, 1.0, 1.0, 1.0, 1.0, 1.0, 1.0, 1.0, 1.0, 1.0, 1.0, 1.0, 1.0, 1.0, 1.0, 1.0, 1.0, 1.0, 1.0, 1.0, 1.0, 1.0, 1.0, 1.0, 1.0, 1.0, 1.0, 1.0, 1.0, 1.0, 1.0, 1.0, 1.0, 1.0, 1.0, 1.0, 1.0, 1.0, 1.0, 1.0, 1.0, 1.0, 1.0, 1.0, 1.0, 1.0, 1.0, 1.0, 1.0, 1.0, 1.0, 1.0, 1.0, 1.0, 1.0, 1.0, 1.0, 1.0, 1.0, 1.0, 1.0, 1.0, 1.0, 1.0, 1.0, 1.0, 1.0, 1.0, 1.0, 1.0, 1.0, 1.0, 1.0, 1.0, 1.0, 1.0, 1.0, 1.0, 1.0, 1.0, 1.0, 1.0, 1.0, 1.0, 1.0, 1.0, 1.0, 1.0, 1.0, 1.0, 1.0, 1.0, 1.0, 1.0, 1.0, 1.0, 1.0, 1.0, 1.0, 1.0, 1.0, 1.0, 1.0, 1.0, 1.0, 1.0, 1.0, 1.0, 1.0, 1.0, 1.0, 1.0, 1.0, 1.0, 1.0, 1.0, 1.0, 1.0, 1.0, 1.0, 1.0, 1.0, 1.0, 1.0, 1.0, 1.0, 1.0, 1.0, 1.0, 1.0, 1.0, 1.0, 1.0, 1.0, 1.0, 1.0, 1.0, 1.0, 1.0, 1.0, 1.0, 1.0, 1.0, 1.0, 1.0, 1.0, 1.0, 1.0, 1.0, 1.0, 1.0, 1.0, 1.0, 1.0, 1.0, 1.0, 1.0, 1.0, 1.0, 1.0, 1.0, 1.0, 1.0, 1.0, 1.0, 1.0, 1.0, 1.0, 1.0, 1.0, 1.0, 1.0, 1.0, 1.0, 1.0, 1.0, 1.0, 1.0, 1.0, 1.0, 1.0, 1.0, 1.0, 1.0, 1.0, 1.0, 1.0, 1.0, 1.0, 1.0, 1.0, 1.0, 1.0, 1.0, 1.0, 1.0, 1.0, 1.0, 1.0, 1.0, 1.0, 1.0, 1.0, 1.0, 1.0, 1.0, 1.0, 1.0, 1.0, 1.0, 1.0, 1.0, 1.0, 1.0, 1.0, 1.0, 1.0, 1.0, 1.0, 1.0, 1.0, 1.0, 1.0, 1.0, 1.0, 1.0, 1.0, 1.0, 1.0, 1.0, 1.0, 1.0, 1.0, 1.0, 1.0, 1.0, 1.0, 1.0, 1.0, 1.0, 1.0, 1.0, 1.0, 1.0, 1.0, 1.0, 1.0, 1.0, 1.0, 1.0, 1.0, 1.0, 1.0, 1.0, 1.0, 1.0, 1.0, 1.0, 1.0, 1.0, 1.0, 1.0, 1.0, 1.0, 1.0, 1.0, 1.0, 1.0, 1.0, 1.0, 1.0, 1.0, 1.0, 1.0, 1.0, 1.0, 1.0, 1.0, 1.0, 1.0, 1.0, 1.0, 1.0, 1.0, 1.0, 1.0, 1.0, 1.0, 1.0, 1.0, 1.0, 1.0, 1.0, 1.0, 1.0, 1.0, 1.0, 1.0, 1.0, 1.0, 1.0, 1.0, 1.0, 1.0, 1.0, 1.0, 1.0, 1.0, 1.0, 1.0, 1.0, 1.0, 1.0, 1.0, 1.0, 1.0, 1.0, 1.0, 1.0, 1.0, 1.0, 1.0, 1.0, 1.0, 1.0, 1.0, 1.0, 1.0, 1.0, 1.0, 1.0, 1.0, 1.0, 1.0, 1.0, 1.0, 1.0, 1.0, 1.0, 1.0, 1.0, 1.0, 1.0, 1.0, 1.0, 1.0, 1.0, 1.0, 1.0, 1.0, 1.0, 1.0, 1.0, 1.0, 1.0, 1.0, 1.0, 1.0, 1.0, 1.0, 1.0, 1.0, 1.0, 1.0, 1.0, 1.0, 1.0, 1.0, 1.0, 1.0, 1.0, 1.0, 1.0, 1.0, 1.0, 1.0, 1.0, 1.0, 1.0, 1.0, 1.0, 1.0, 1.0, 1.0, 1.0, 1.0, 1.0, 1.0, 1.0, 1.0, 1.0, 1.0, 1.0, 1.0, 1.0, 1.0, 1.0, 1.0, 1.0, 1.0, 1.0, 1.0, 1.0, 1.0, 1.0, 1.0, 1.0, 1.0, 1.0, 1.0, 1.0, 1.0, 1.0, 1.0, 1.0, 1.0, 1.0, 1.0, 1.0, 1.0, 1.0, 1.0, 1.0, 1.0, 1.0, 1.0, 1.0, 1.0, 1.0, 1.0, 1.0, 1.0, 1.0, 1.0, 1.0, 1.0, 1.0, 1.0, 1.0, 1.0, 1.0, 1.0, 1.0, 1.0, 1.0, 1.0, 1.0, 1.0, 1.0, 1.0, 1.0, 1.0, 1.0, 1.0, 1.0, 1.0, 1.0, 1.0, 1.0, 1.0, 1.0, 1.0, 1.0, 1.0, 1.0, 1.0, 1.0, 1.0, 1.0, 1.0, 1.0, 1.0, 1.0, 1.0, 1.0, 1.0, 1.0, 1.0, 1.0, 1.0, 1.0, 1.0, 1.0, 1.0, 1.0, 1.0, 1.0, 1.0, 1.0, 1.0, 1.0, 1.0, 1.0, 1.0, 1.0, 1.0, 1.0, 1.0, 1.0, 1.0, 1.0, 1.0, 1.0, 1.0, 1.0, 1.0, 1.0, 1.0, 1.0, 1.0, 1.0, 1.0, 1.0, 1.0, 1.0, 1.0, 1.0, 1.0, 1.0, 1.0, 1.0, 1.0, 1.0, 1.0, 1.0, 1.0, 1.0, 1.0, 1.0, 1.0, 1.0, 1.0, 1.0, 1.0, 1.0, 1.0, 1.0, 1.0, 1.0, 1.0, 1.0, 1.0, 1.0, 1.0, 1.0, 1.0, 1.0, 1.0, 1.0, 1.0, 1.0, 1.0, 1.0, 1.0, 1.0, 1.0, 1.0, 1.0, 1.0, 1.0, 1.0, 1.0, 1.0, 1.0, 1.0, 1.0, 1.0, 1.0, 1.0, 1.0, 1.0, 1.0, 1.0, 1.0, 1.0, 1.0, 1.0, 1.0, 1.0, 1.0, 1.0, 1.0, 1.0, 1.0, 1.0, 1.0, 1.0, 1.0, 1.0, 1.0, 1.0, 1.0, 1.0, 1.0, 1.0, 1.0, 1.0, 1.0, 1.0, 1.0, 1.0, 1.0, 1.0, 1.0, 1.0, 1.0, 1.0, 1.0, 1.0, 1.0, 1.0, 1.0, 1.0, 1.0, 1.0, 1.0, 1.0, 1.0, 1.0, 1.0, 1.0, 1.0, 1.0, 1.0, 1.0, 1.0, 1.0, 1.0, 1.0, 1.0, 1.0, 1.0, 1.0, 1.0, 1.0, 1.0, 1.0, 1.0, 1.0, 1.0, 1.0, 1.0, 1.0, 1.0, 1.0, 1.0, 1.0, 1.0, 1.0, 1.0, 1.0, 1.0, 1.0, 1.0, 1.0, 1.0, 1.0, 1.0, 1.0, 1.0, 1.0, 1.0, 1.0, 1.0, 1.0, 1.0, 1.0, 1.0, 1.0, 1.0, 1.0, 1.0, 1.0, 1.0, 1.0, 1.0, 1.0, 1.0, 1.0, 1.0, 1.0, 1.0, 1.0, 1.0, 1.0, 1.0, 1.0, 1.0, 1.0, 1.0, 1.0, 1.0, 1.0, 1.0, 1.0, 1.0, 1.0, 1.0, 1.0, 1.0, 1.0, 1.0, 1.0, 1.0, 1.0, 1.0, 1.0, 1.0, 1.0, 1.0, 1.0, 1.0, 1.0, 1.0, 1.0, 1.0, 1.0, 1.0, 1.0, 1.0, 1.0, 1.0, 1.0, 1.0, 1.0, 1.0, 1.0, 1.0, 1.0, 1.0, 1.0, 1.0, 1.0, 1.0, 1.0, 1.0, 1.0, 1.0, 1.0, 1.0, 1.0, 1.0, 1.0, 1.0, 1.0, 1.0, 1.0, 1.0, 1.0, 1.0, 1.0, 1.0, 1.0, 1.0, 1.0, 1.0, 1.0, 1.0, 1.0, 1.0, 1.0, 1.0, 1.0, 1.0, 1.0, 1.0, 1.0, 1.0, 1.0, 1.0, 1.0, 1.0, 1.0, 1.0, 1.0, 1.0, 1.0, 1.0, 1.0, 1.0, 1.0, 1.0, 1.0, 1.0, 1.0, 1.0, 1.0, 1.0, 1.0, 1.0, 1.0, 1.0, 1.0, 1.0, 1.0, 1.0, 1.0, 1.0, 1.0, 1.0, 1.0, 1.0, 1.0, 1.0, 1.0, 1.0, 1.0, 1.0, 1.0, 1.0, 1.0, 1.0, 1.0, 1.0, 1.0, 1.0, 1.0, 1.0, 1.0, 1.0, 1.0, 1.0, 1.0, 1.0, 1.0, 1.0, 1.0, 1.0, 1.0, 1.0, 1.0, 1.0, 1.0, 1.0, 1.0, 1.0, 1.0, 1.0, 1.0, 1.0, 1.0, 1.0, 1.0, 1.0, 1.0, 1.0, 1.0, 1.0, 1.0, 1.0, 1.0, 1.0, 1.0, 1.0, 1.0, 1.0, 1.0, 1.0, 1.0, 1.0, 1.0, 1.0, 1.0, 1.0, 1.0, 1.0, 1.0, 1.0, 1.0, 1.0, 1.0, 1.0, 1.0, 1.0, 1.0, 1.0, 1.0, 1.0, 1.0, 1.0, 1.0, 1.0, 1.0, 1.0, 1.0, 1.0, 1.0, 1.0, 1.0, 1.0, 1.0, 1.0, 1.0, 1.0, 1.0, 1.0, 1.0, 1.0, 1.0, 1.0, 1.0, 1.0, 1.0, 1.0, 1.0, 1.0, 1.0, 1.0, 1.0, 1.0, 1.0, 1.0, 1.0, 1.0, 1.0, 1.0, 1.0, 1.0, 1.0, 1.0, 1.0, 1.0, 1.0, 1.0, 1.0, 1.0, 1.0, 1.0, 1.0, 1.0, 1.0, 1.0, 1.0, 1.0, 1.0, 1.0, 1.0, 1.0, 1.0, 1.0, 1.0, 1.0, 1.0, 1.0, 1.0, 1.0, 1.0, 1.0, 1.0, 1.0, 1.0, 1.0, 1.0, 1.0, 1.0, 1.0, 1.0, 1.0, 1.0, 1.0, 1.0, 1.0, 1.0, 1.0, 1.0, 1.0, 1.0, 1.0, 1.0, 1.0, 1.0, 1.0, 1.0, 1.0, 1.0, 1.0, 1.0, 1.0, 1.0, 1.0, 1.0, 1.0, 1.0, 1.0, 1.0, 1.0, 1.0, 1.0, 1.0, 1.0, 1.0, 1.0, 1.0, 1.0, 1.0, 1.0, 1.0, 1.0, 1.0, 1.0, 1.0, 1.0, 1.0, 1.0, 1.0, 1.0, 1.0, 1.0, 1.0, 1.0, 1.0, 1.0, 1.0, 1.0, 1.0, 1.0, 1.0, 1.0, 1.0, 1.0, 1.0, 1.0, 1.0, 1.0, 1.0, 1.0, 1.0, 1.0, 1.0, 1.0, 1.0, 1.0, 1.0, 1.0, 1.0, 1.0, 1.0, 1.0, 1.0, 1.0, 1.0, 1.0, 1.0, 1.0, 1.0, 1.0, 1.0, 1.0, 1.0, 1.0, 1.0, 1.0, 1.0, 1.0, 1.0, 1.0, 1.0, 1.0, 1.0, 1.0, 1.0, 1.0, 1.0, 1.0, 1.0, 1.0, 1.0, 1.0, 1.0, 1.0, 1.0, 1.0, 1.0, 1.0, 1.0, 1.0, 1.0, 1.0, 1.0, 1.0, 1.0, 1.0, 1.0, 1.0, 1.0, 1.0, 1.0, 1.0, 1.0, 1.0, 1.0, 1.0, 1.0, 1.0, 1.0, 1.0, 1.0, 1.0, 1.0, 1.0, 1.0, 1.0, 1.0, 1.0, 1.0, 1.0, 1.0, 1.0, 1.0, 1.0, 1.0, 1.0])
me_cube_006.materials.append(mat_material_003)
me_cube_006.materials.append(mat_material_014)
me_cube_006.materials.append(mat_material_001)
me_cube_006.materials.append(mat_material_002)
me_cube_006.materials.append(mat_material_006)
me_cube_006.materials.append(mat_material_007)
me_cube_006.materials.append(mat_material_008)
me_cube_006.materials.append(mat_material_009)
me_cube_006.materials.append(mat_material_012)
me_cube_006.materials.append(mat_material_013)
me_cube_006.materials.append(mat_material_016)
me_cube_006.materials.append(mat_material_017)
me_cube_006.materials.append(mat_material_018)
me_cube_006.materials.append(mat_material_019)
me_cube_006.use_remesh_preserve_volume = False
me_cube_006.use_remesh_preserve_attributes = False
me_cube_006.use_mirror_vertex_groups = False
me_cube_006.update()

# ---- objects
ob_cube = bpy.data.objects.new('Cube', me_cube)
ob_lamp = bpy.data.objects.new('Lamp', light_lamp)
ob_cube_026 = bpy.data.objects.new('Cube.026', me_cube_006)

# ---- transforms, parenting, visibility, modifiers, constraints
ob_cube.location = (-0.002423, -4.911, 1.45)
ob_cube.scale = (0.6239, 2.722, 0.7973)
ob_cube.lineart.crease_threshold = 0.0
ob_lamp.location = (4.076, -14.06, 5.904)
ob_lamp.rotation_euler = (0.6503, 0.05522, 1.866)
ob_lamp.lock_rotations_4d = False
ob_lamp.empty_display_type = 'ARROWS'
ob_lamp.color = (0.0, 0.0, 0.0, 0.0)
ob_lamp.lineart.crease_threshold = 0.0
ob_cube_026.location = (0.0, 0.0, 1.933)
ob_cube_026.scale = (4.115, 3.912, 1.678)
ob_cube_026.lock_rotations_4d = False
ob_cube_026.empty_display_type = 'ARROWS'
ob_cube_026.lineart.crease_threshold = 0.0

# ---- collection membership
col_collection_1.objects.link(ob_cube)
col_collection_1.objects.link(ob_lamp)
col_collection_1.objects.link(ob_cube_026)

# ---- scene / render settings (as saved in the file)
scene.frame_start = 1; scene.frame_end = 250; scene.frame_set(1)
scene.render.engine = 'CYCLES'
scene.render.dither_intensity = 0.0
scene.cycles.use_denoising = False
scene.cycles.samples = 400
scene.cycles.sampling_pattern = 'TABULATED_SOBOL'
scene.cycles.use_adaptive_sampling = False
scene.cycles.use_light_tree = False
scene.cycles.blur_glossy = 0.0
scene.cycles.sample_clamp_indirect = 0.0
scene.view_settings.view_transform = 'Standard'
bpy.context.view_layer.update()

# ---- added for rendering (the .blend has no active camera): camera
cam_auto = bpy.data.cameras.new('AutoCamera')
cam_auto.lens = 50.0
cam_auto.sensor_width = 36.0
cam_auto.clip_end = 1000.0
ob_auto_camera = bpy.data.objects.new('AutoCamera', cam_auto)
scene.collection.objects.link(ob_auto_camera)
ob_auto_camera.location = (16.1253, -21.1366, 18.0784)
ob_auto_camera.rotation_euler = (1.09748, -7.21219e-08, 0.694738)
scene.camera = ob_auto_camera
bpy.context.view_layer.update()

